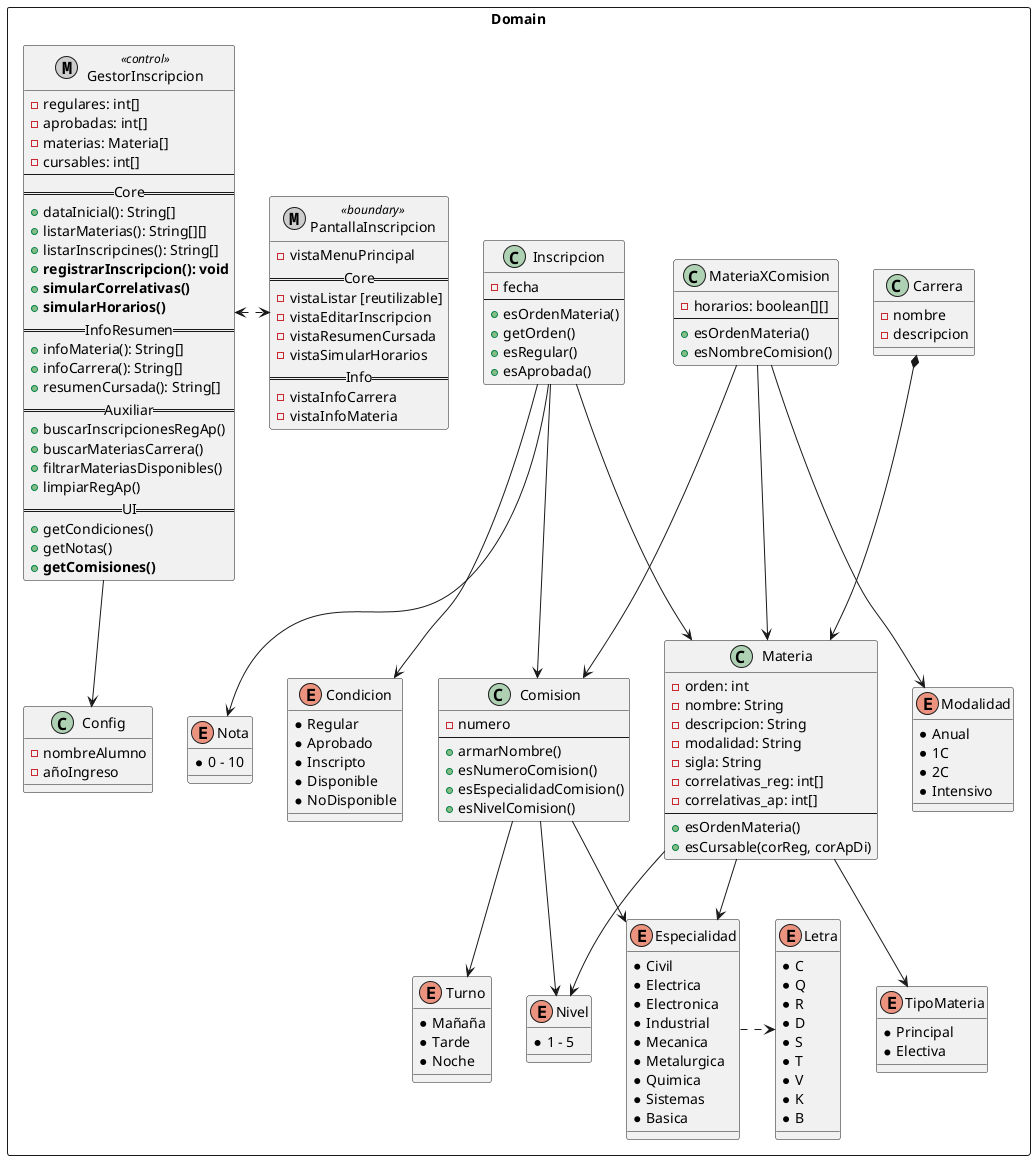

The diagram above was rendered by PlantUML. Its source (embedded in the PNG):
@startuml

rectangle Domain{
    metaclass GestorInscripcion <<control>>{
        - regulares: int[]
        - aprobadas: int[]
        - materias: Materia[]
        - cursables: int[]
        --
        ==Core==
        + dataInicial(): String[]
        + listarMaterias(): String[][]
        + listarInscripcines(): String[]
        + <b>registrarInscripcion(): void
        + <b>simularCorrelativas()
        + <b>simularHorarios()
        ==InfoResumen==
        + infoMateria(): String[]
        + infoCarrera(): String[]
        + resumenCursada(): String[]
        ==Auxiliar==
        + buscarInscripcionesRegAp()
        + buscarMateriasCarrera()
        + filtrarMateriasDisponibles()
        + limpiarRegAp()
        ==UI==
        + getCondiciones()
        + getNotas()
        + <b>getComisiones()
    }

    metaclass PantallaInscripcion <<boundary>>{
        - vistaMenuPrincipal
        ==Core==
        - vistaListar [reutilizable]
        - vistaEditarInscripcion
        - vistaResumenCursada
        - vistaSimularHorarios
        ==Info==
        - vistaInfoCarrera
        - vistaInfoMateria
    }

    class Inscripcion{
        - fecha
        --
        + esOrdenMateria()
        + getOrden()
        + esRegular()
        + esAprobada()
    }

    class MateriaXComision{
        - horarios: boolean[][]
        --
        + esOrdenMateria()
        + esNombreComision()
    }

    class Carrera {
        - nombre
        - descripcion
    }

    class Config {
        - nombreAlumno
        - añoIngreso
    }

    class Materia {
        - orden: int
        - nombre: String
        - descripcion: String
        - modalidad: String
        - sigla: String
        - correlativas_reg: int[]
        - correlativas_ap: int[]
        --
        + esOrdenMateria()
        + esCursable(corReg, corApDi)
    }

    class Comision{
        - numero
        --
        + armarNombre()
        + esNumeroComision()
        + esEspecialidadComision()
        + esNivelComision()
    }

    enum Nota{
        * 0 - 10
    }

    enum Condicion{
        * Regular
        * Aprobado
        * Inscripto
        * Disponible
        * NoDisponible
    }

    enum TipoMateria{
        * Principal
        * Electiva
    }

    enum Especialidad{
        * Civil
        * Electrica
        * Electronica
        * Industrial
        * Mecanica
        * Metalurgica
        * Quimica
        * Sistemas
        * Basica
    }

    enum Letra{
        * C
        * Q
        * R
        * D
        * S
        * T
        * V
        * K
        * B
    }

    enum Turno {
        * Mañaña
        * Tarde
        * Noche
    }

    enum Modalidad {
        * Anual
        * 1C
        * 2C
        * Intensivo
    }

    enum Nivel{
        * 1 - 5
    }

    GestorInscripcion --> Config

    GestorInscripcion <.> PantallaInscripcion

    Carrera *--> Materia
    'Carrera --> Especialidad

    Materia --> Especialidad
    Materia --> Nivel
    Materia --> TipoMateria

    Especialidad .> Letra

    Inscripcion --> Comision
    Inscripcion --> Condicion
    Inscripcion --> Nota
    Inscripcion --> Materia

    MateriaXComision --> Materia
    MateriaXComision --> Comision
    MateriaXComision --> Modalidad

    Comision --> Turno
    Comision --> Especialidad
    Comision --> Nivel
}

@enduml